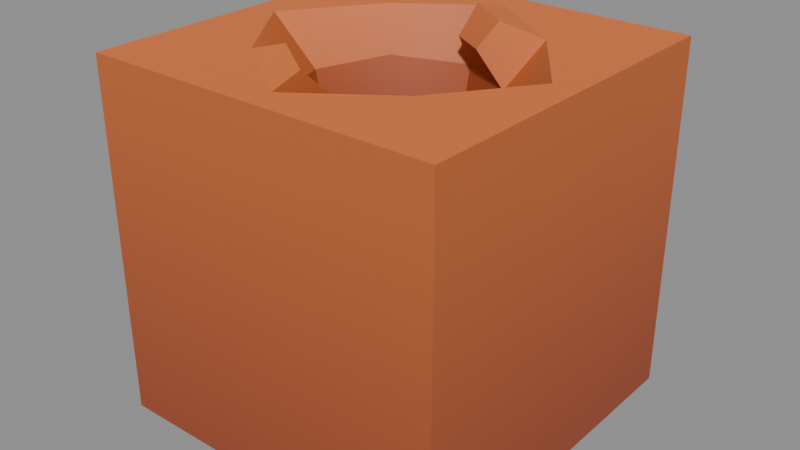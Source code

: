 # Source: kaykit_terrain_mining_v01.blend  (saved by Blender 5.2.44; exported with 4.5.12 LTS)
import bpy
from mathutils import Matrix  # noqa: F401  (used for matrix-valued properties, if any)

bpy.ops.wm.read_factory_settings(use_empty=True)
scene = bpy.context.scene
scene.name = 'Scene'

# ---- images (referenced by path relative to the original .blend; pixels are not part of the script)
import os
ASSET_DIR = os.environ.get("B2B_ASSET_DIR", "")  # directory of the original .blend (textures are referenced by path, not embedded)
HERE = os.path.dirname(os.path.abspath(__file__))  # packed textures are extracted next to this script under _unpacked/

def load_image(name, relpath, width, height, colorspace="sRGB"):
    """Load a texture the original file referenced (path relative to the .blend, or extracted next to this script)."""
    p = next((c for c in (os.path.join(HERE, relpath), os.path.join(ASSET_DIR, relpath)) if relpath and os.path.exists(c)), "")
    if p:
        img = bpy.data.images.load(p, check_existing=True)
        img.name = name
    else:  # same state as the original file: an image datablock whose file is absent (Cycles renders it pink)
        img = bpy.data.images.new(name, width, height)
        img.source = "FILE"
        img.filepath = "//" + (relpath or name)
    img.colorspace_settings.name = colorspace
    return img
img_spacebits_texture = load_image('spacebits_texture', '_unpacked/texture_0.b1ae3fef.png', 1024, 1024, 'sRGB')

# ---- materials (node trees are filled in below, after node groups)
mat_spacebits_texture = bpy.data.materials.new('spacebits_texture')
mat_spacebits_texture.use_backface_culling = True

# ---- material node trees
mat_spacebits_texture.use_nodes = True; mat_spacebits_texture.node_tree.nodes.clear()
_N = mat_spacebits_texture.node_tree.nodes; _L = mat_spacebits_texture.node_tree.links
n0 = _N.new('ShaderNodeBsdfPrincipled'); n0.name = 'Principled BSDF'; n0.location = (10, 300)
n0.inputs[2].default_value = 0.6
n0.inputs[10].default_value = 0.005
n1 = _N.new('ShaderNodeOutputMaterial'); n1.name = 'Material Output'; n1.location = (300, 300)
n2 = _N.new('ShaderNodeTexImage'); n2.name = 'Image Texture'; n2.location = (-440, 210)
n2.label = 'BASE COLOR'
n2.image = img_spacebits_texture
_L.new(n0.outputs[0], n1.inputs[0])
_L.new(n2.outputs[0], n0.inputs[0])
n1.is_active_output = True

# ---- meshes
me_cube_15121 = bpy.data.meshes.new('Cube.15121')
me_cube_15121.from_pydata([(-1.0, -1.0, -1.0), (-1.0, -1.0, -1.0), (-1.0, -1.0, -1.0), (-0.8438, -0.002495, 1.0), (-0.8438, -0.002495, 1.0), (-0.8438, -0.002495, 1.0), (-1.0, 1.0, -1.0), (-1.0, 1.0, -1.0), (-1.0, 1.0, -1.0), (0.004743, 0.846, 1.0), (0.004743, 0.846, 1.0), (0.004743, 0.846, 1.0), (0.004743, 0.846, 1.0), (1.0, -1.0, -1.0), (1.0, -1.0, -1.0), (1.0, -1.0, -1.0), (0.004743, -0.851, 1.0), (0.004743, -0.851, 1.0), (0.004743, -0.851, 1.0), (0.004743, -0.851, 1.0), (1.0, 1.0, -1.0), (1.0, 1.0, -1.0), (1.0, 1.0, -1.0), (0.8533, -0.002495, 1.0), (0.8533, -0.002495, 1.0), (0.8533, -0.002495, 1.0), (-1.0, -1.0, 1.0), (-1.0, -1.0, 1.0), (-1.0, -1.0, 1.0), (-1.0, 1.0, 1.0), (-1.0, 1.0, 1.0), (-1.0, 1.0, 1.0), (1.0, -1.0, 1.0), (1.0, -1.0, 1.0), (1.0, -1.0, 1.0), (1.0, 1.0, 1.0), (1.0, 1.0, 1.0), (1.0, 1.0, 1.0), (-0.4902, 0.4925, 1.0), (-0.4902, 0.4925, 1.0), (-0.4902, -0.4975, 1.0), (-0.4902, -0.4975, 1.0), (-0.4902, -0.4975, 1.0), (-0.4902, -0.4975, 1.0), (0.4997, 0.4925, 1.0), (0.4997, 0.4925, 1.0), (0.4997, 0.4925, 1.0), (0.4997, 0.4925, 1.0), (0.4997, -0.4975, 1.0), (0.4997, -0.4975, 1.0), (-0.2456, 0.2479, 0.0), (-0.2456, 0.2479, 0.0), (0.004737, 0.3981, 0.0), (0.004737, 0.3981, 0.0), (0.004737, 0.3981, 0.0), (-0.2456, -0.2529, 0.0), (-0.2456, -0.2529, 0.0), (-0.3959, -0.002489, 0.0), (-0.3959, -0.002489, 0.0), (-0.3959, -0.002489, 0.0), (0.2551, 0.2479, 0.0), (0.2551, 0.2479, 0.0), (0.4053, -0.002489, 0.0), (0.4053, -0.002489, 0.0), (0.4053, -0.002489, 0.0), (0.2551, -0.2529, 0.0), (0.2551, -0.2529, 0.0), (0.004737, -0.4031, 0.0), (0.004737, -0.4031, 0.0), (0.004737, -0.4031, 0.0), (-0.5609, -0.002495, 0.75), (-0.5609, -0.002495, 0.75), (-0.5609, -0.002495, 0.75), (-0.5609, -0.002495, 0.75), (-0.4195, -0.4268, 0.75), (-0.4195, -0.4268, 0.75), (-0.4195, -0.4268, 0.75), (-0.4195, -0.4268, 0.75), (0.004743, -0.5682, 0.75), (0.004743, -0.5682, 0.75), (0.004743, -0.5682, 0.75), (0.004743, -0.5682, 0.75), (0.004743, -0.5682, 0.75), (0.3583, -0.356, 0.75), (0.3583, -0.356, 0.75), (0.004743, 0.5632, 0.75), (0.004743, 0.5632, 0.75), (0.004743, 0.5632, 0.75), (0.004743, 0.5632, 0.75), (0.004743, 0.5632, 0.75), (0.3583, 0.3511, 0.75), (0.3583, 0.3511, 0.75), (0.3583, 0.3511, 0.75), (0.3583, 0.3511, 0.75), (-0.4195, 0.4218, 0.75), (-0.4195, 0.4218, 0.75), (0.7118, -0.002495, 0.75), (0.7118, -0.002495, 0.75), (0.7118, -0.002495, 0.75), (0.7118, -0.002495, 0.75), (0.018, 0.5928, 1.073), (0.018, 0.5928, 1.073), (0.018, 0.5928, 1.073), (0.2881, 0.3999, 1.073), (0.2881, 0.3999, 1.073), (0.2881, 0.3999, 1.073), (0.2109, 0.3227, 0.9361), (0.2109, 0.3227, 0.9361), (0.2109, 0.3227, 0.9361), (0.018, 0.4385, 0.9361), (0.018, 0.4385, 0.9361), (0.018, 0.4385, 0.9361), (-0.02142, -0.6477, 1.038), (-0.02142, -0.6477, 1.038), (-0.02142, -0.6477, 1.038), (-0.3362, -0.4229, 1.038), (-0.3362, -0.4229, 1.038), (-0.3362, -0.4229, 1.038), (-0.02142, -0.4678, 0.8792), (-0.02142, -0.4678, 0.8792), (-0.02142, -0.4678, 0.8792), (-0.2912, -0.3779, 0.8792), (-0.2912, -0.3779, 0.8792), (-0.2912, -0.3779, 0.8792)], [], [(37, 34, 14), (37, 14, 21), (27, 1, 13), (27, 13, 33), (8, 22, 15), (8, 15, 2), (26, 29, 6), (26, 6, 0), (95, 73, 58), (95, 58, 50), (30, 36, 20), (30, 20, 7), (35, 23, 32), (32, 23, 48), (16, 32, 48), (28, 32, 16), (92, 87, 52), (92, 52, 60), (72, 77, 55), (72, 55, 57), (80, 84, 66), (80, 66, 68), (35, 31, 12), (43, 28, 16), (5, 28, 43), (31, 28, 5), (47, 35, 12), (31, 5, 39), (23, 35, 47), (12, 31, 39), (65, 62, 61), (56, 65, 61), (56, 61, 51), (56, 67, 65), (98, 92, 60), (98, 60, 63), (84, 99, 64), (84, 64, 66), (89, 95, 50), (89, 50, 53), (77, 82, 69), (77, 69, 55), (122, 116, 113), (122, 113, 118), (10, 38, 94), (10, 94, 86), (83, 49, 96), (25, 44, 90), (49, 83, 78), (4, 41, 75), (4, 75, 71), (46, 11, 102), (46, 102, 105), (38, 3, 70), (94, 38, 70), (81, 76, 123), (81, 123, 120), (97, 25, 90), (18, 49, 78), (103, 100, 109), (103, 109, 106), (88, 93, 108), (88, 108, 111), (91, 45, 104), (91, 104, 107), (9, 85, 110), (9, 110, 101), (49, 24, 96), (74, 40, 115), (74, 115, 121), (42, 17, 112), (42, 112, 117), (19, 79, 119), (19, 119, 114), (54, 51, 61), (59, 56, 51)])
me_cube_15121.polygons.foreach_set('use_smooth', [0, 0, 0, 0, 0, 0, 0, 0, 1, 1, 0, 0, 0, 0, 0, 0, 1, 1, 1, 1, 1, 1, 0, 0, 0, 0, 0, 0, 0, 0, 0, 0, 0, 0, 1, 1, 1, 1, 1, 1, 1, 1, 1, 1, 1, 1, 1, 1, 1, 1, 1, 0, 0, 1, 1, 0, 0, 1, 1, 1, 1, 0, 0, 0, 0, 0, 0, 1, 0, 0, 0, 0, 0, 0, 0, 0])
_uv = me_cube_15121.uv_layers.new(name='UVMap')
_uv.uv.foreach_set('vector', [0.9615, 0.888, 0.9615, 0.888, 0.9615, 0.8101, 0.9615, 0.888, 0.9615, 0.8101, 0.9615, 0.8101, 0.9006, 0.888, 0.9006, 0.8101, 0.9615, 0.8101, 0.9006, 0.888, 0.9615, 0.8101, 0.9615, 0.888, 0.9006, 0.7945, 0.9615, 0.7945, 0.9615, 0.7945, 0.9006, 0.7945, 0.9615, 0.7945, 0.9006, 0.7945, 0.9006, 0.888, 0.9006, 0.888, 0.9006, 0.8101, 0.9006, 0.888, 0.9006, 0.8101, 0.9006, 0.8101, 0.8994, 0.8377, 0.9038, 0.8377, 0.9038, 0.7794, 0.8994, 0.8377, 0.9038, 0.7794, 0.8994, 0.7794, 0.9006, 0.888, 0.9615, 0.888, 0.9615, 0.8101, 0.9006, 0.888, 0.9615, 0.8101, 0.9006, 0.8101, 0.9582, 0.9598, 0.9561, 0.9598, 0.9582, 0.9598, 0.9582, 0.9598, 0.9561, 0.9598, 0.951, 0.9598, 0.9438, 0.9598, 0.9582, 0.9598, 0.951, 0.9598, 0.9293, 0.9598, 0.9582, 0.9598, 0.9438, 0.9598, 0.9301, 0.8377, 0.9038, 0.8377, 0.9038, 0.7794, 0.9301, 0.8377, 0.9038, 0.7794, 0.9301, 0.7794, 0.9038, 0.8377, 0.9301, 0.8377, 0.9301, 0.7794, 0.9038, 0.8377, 0.9301, 0.7794, 0.9038, 0.7794, 0.9564, 0.8377, 0.9608, 0.8377, 0.9608, 0.7794, 0.9564, 0.8377, 0.9608, 0.7794, 0.9564, 0.7794, 0.9582, 0.9598, 0.9293, 0.9598, 0.9438, 0.9598, 0.9367, 0.9598, 0.9293, 0.9598, 0.9438, 0.9598, 0.9316, 0.9598, 0.9293, 0.9598, 0.9367, 0.9598, 0.9293, 0.9598, 0.9293, 0.9598, 0.9316, 0.9598, 0.951, 0.9598, 0.9582, 0.9598, 0.9438, 0.9598, 0.9293, 0.9598, 0.9316, 0.9598, 0.9367, 0.9598, 0.9561, 0.9598, 0.9582, 0.9598, 0.951, 0.9598, 0.9438, 0.9598, 0.9293, 0.9598, 0.9367, 0.9598, 0.9485, 0.8034, 0.9485, 0.8034, 0.9311, 0.8034, 0.9311, 0.8034, 0.9485, 0.8034, 0.9311, 0.8034, 0.9311, 0.8034, 0.9311, 0.8034, 0.9136, 0.8034, 0.9311, 0.8034, 0.9485, 0.8034, 0.9485, 0.8034, 0.9564, 0.8377, 0.9301, 0.8377, 0.9301, 0.7794, 0.9564, 0.8377, 0.9301, 0.7794, 0.9564, 0.7794, 0.9608, 0.8377, 0.9564, 0.8377, 0.9564, 0.7794, 0.9608, 0.8377, 0.9564, 0.7794, 0.9608, 0.7794, 0.9038, 0.8377, 0.8994, 0.8377, 0.8994, 0.7794, 0.9038, 0.8377, 0.8994, 0.7794, 0.9038, 0.7794, 0.9301, 0.8377, 0.9564, 0.8377, 0.9564, 0.7794, 0.9301, 0.8377, 0.9564, 0.7794, 0.9301, 0.7794, 0.9301, 0.9002, 0.9301, 0.9196, 0.9564, 0.9196, 0.9301, 0.9002, 0.9564, 0.9196, 0.9564, 0.9002, 0.9038, 0.8884, 0.8994, 0.9196, 0.8994, 0.9002, 0.9038, 0.8884, 0.8994, 0.9002, 0.9038, 0.8689, 0.9608, 0.9002, 0.9608, 0.9196, 0.9564, 0.9002, 0.9564, 0.8884, 0.9301, 0.9196, 0.9301, 0.9002, 0.9608, 0.9196, 0.9608, 0.9002, 0.9564, 0.8689, 0.9038, 0.8884, 0.9301, 0.9196, 0.9301, 0.9002, 0.9038, 0.8884, 0.9301, 0.9002, 0.9038, 0.8689, 0.9311, 0.9597, 0.9136, 0.9597, 0.9136, 0.9597, 0.9311, 0.9597, 0.9136, 0.9597, 0.9311, 0.9597, 0.8994, 0.9196, 0.9038, 0.9196, 0.9038, 0.9002, 0.8994, 0.9002, 0.8994, 0.9196, 0.9038, 0.9002, 0.9564, 0.8377, 0.9301, 0.8377, 0.9301, 0.8377, 0.9564, 0.8377, 0.9301, 0.8377, 0.9564, 0.8377, 0.9564, 0.8689, 0.9564, 0.8884, 0.9301, 0.9002, 0.9564, 0.8884, 0.9608, 0.9196, 0.9564, 0.8689, 0.9301, 0.9196, 0.9038, 0.9196, 0.9038, 0.9002, 0.9301, 0.9196, 0.9038, 0.9002, 0.9301, 0.9002, 0.9038, 0.8377, 0.9301, 0.8377, 0.9301, 0.8377, 0.9038, 0.8377, 0.9301, 0.8377, 0.9038, 0.8377, 0.9301, 0.9002, 0.9301, 0.9196, 0.9301, 0.9196, 0.9301, 0.9002, 0.9301, 0.9196, 0.9301, 0.9002, 0.9038, 0.8884, 0.9038, 0.8689, 0.9038, 0.8689, 0.9038, 0.8884, 0.9038, 0.8689, 0.9038, 0.8884, 0.9608, 0.9196, 0.9564, 0.9196, 0.9564, 0.9002, 0.9301, 0.9002, 0.9301, 0.9196, 0.9301, 0.9196, 0.9301, 0.9002, 0.9301, 0.9196, 0.9301, 0.9002, 0.9311, 0.9597, 0.9485, 0.9597, 0.9485, 0.9597, 0.9311, 0.9597, 0.9485, 0.9597, 0.9311, 0.9597, 0.9564, 0.8884, 0.9564, 0.8689, 0.9564, 0.8689, 0.9564, 0.8884, 0.9564, 0.8689, 0.9564, 0.8884, 0.9136, 0.8034, 0.9136, 0.8034, 0.9311, 0.8034, 0.9136, 0.8034, 0.9311, 0.8034, 0.9136, 0.8034])
me_cube_15121.materials.append(mat_spacebits_texture)
me_cube_15121.update()
me_cube_15121.normals_split_custom_set([tuple(v) for v in zip(*[iter([1.0, 0.0, 0.0, 1.0, 0.0, 0.0, 1.0, 0.0, 0.0, 1.0, 0.0, 0.0, 1.0, 0.0, 0.0, 1.0, 0.0, 0.0, 0.0, -1.0, 0.0, 0.0, -1.0, 0.0, 0.0, -1.0, 0.0, 0.0, -1.0, 0.0, 0.0, -1.0, 0.0, 0.0, -1.0, 0.0, 0.0, 0.0, -1.0, 0.0, 0.0, -1.0, 0.0, 0.0, -1.0, 0.0, 0.0, -1.0, 0.0, 0.0, -1.0, 0.0, 0.0, -1.0, -1.0, 0.0, 0.0, -1.0, 0.0, 0.0, -1.0, 0.0, 0.0, -1.0, 0.0, 0.0, -1.0, 0.0, 0.0, -1.0, 0.0, 0.0, 0.6822, -0.6822, 0.263, 0.8898, -0.3846, 0.2456, 0.8897, -0.3847, 0.2457, 0.6822, -0.6822, 0.263, 0.8897, -0.3847, 0.2457, 0.6822, -0.6822, 0.263, 0.0, 1.0, 0.0, 0.0, 1.0, 0.0, 0.0, 1.0, 0.0, 0.0, 1.0, 0.0, 0.0, 1.0, 0.0, 0.0, 1.0, 0.0, 0.0, 0.0, 1.0, 0.0, 0.0, 1.0, 0.0, 0.0, 1.0, -1.401e-07, 0.0, 1.0, -1.401e-07, 0.0, 1.0, -1.401e-07, 0.0, 1.0, 0.0, 0.0, 1.0, 0.0, 0.0, 1.0, 0.0, 0.0, 1.0, 0.0, 0.0, 1.0, 0.0, 0.0, 1.0, 0.0, 0.0, 1.0, -0.6355, -0.7403, 0.2192, -0.5056, -0.8426, 0.1855, -0.5056, -0.8426, 0.1855, -0.6355, -0.7403, 0.2192, -0.5056, -0.8426, 0.1855, -0.6337, -0.742, 0.2188, 0.8898, 0.3847, 0.2457, 0.6822, 0.6822, 0.263, 0.6822, 0.6822, 0.263, 0.8898, 0.3847, 0.2457, 0.6822, 0.6822, 0.263, 0.8898, 0.3847, 0.2456, -0.5056, 0.8426, 0.1855, -0.6355, 0.7403, 0.2192, -0.6337, 0.742, 0.2188, -0.5056, 0.8426, 0.1855, -0.6337, 0.742, 0.2188, -0.5056, 0.8426, 0.1855, 0.0, 0.0, 1.0, 0.0, 0.0, 1.0, 0.0, 0.0, 1.0, -1.389e-07, 0.0, 1.0, -1.389e-07, 0.0, 1.0, -1.389e-07, 0.0, 1.0, 0.0, 0.0, 1.0, 0.0, 0.0, 1.0, 0.0, 0.0, 1.0, 0.0, 0.0, 1.0, 0.0, 0.0, 1.0, 0.0, 0.0, 1.0, 0.0, 0.0, 1.0, 0.0, 0.0, 1.0, 0.0, 0.0, 1.0, 0.0, 0.0, 1.0, 0.0, 0.0, 1.0, 0.0, 0.0, 1.0, 0.0, 0.0, 1.0, 0.0, 0.0, 1.0, 0.0, 0.0, 1.0, 0.0, 0.0, 1.0, 0.0, 0.0, 1.0, 0.0, 0.0, 1.0, 0.0, 0.0, 1.0, 0.0, 0.0, 1.0, 0.0, 0.0, 1.0, 0.0, 0.0, 1.0, 0.0, 0.0, 1.0, 0.0, 0.0, 1.0, 0.0, 0.0, 1.0, 0.0, 0.0, 1.0, 0.0, 0.0, 1.0, 0.0, 0.0, 1.0, 0.0, 0.0, 1.0, 0.0, 0.0, 1.0, -0.7443, -0.6209, 0.246, -0.6355, -0.7403, 0.2192, -0.6337, -0.742, 0.2188, -0.7443, -0.6209, 0.246, -0.6337, -0.742, 0.2188, -0.7444, -0.6208, 0.246, -0.6355, 0.7403, 0.2192, -0.7443, 0.6209, 0.246, -0.7443, 0.6209, 0.246, -0.6355, 0.7403, 0.2192, -0.7443, 0.6209, 0.246, -0.6337, 0.742, 0.2188, 0.3847, -0.8898, 0.2456, 0.6822, -0.6822, 0.263, 0.6822, -0.6822, 0.263, 0.3847, -0.8898, 0.2456, 0.6822, -0.6822, 0.263, 0.3847, -0.8898, 0.2456, 0.6822, 0.6822, 0.263, 0.3846, 0.8898, 0.2456, 0.3847, 0.8897, 0.2457, 0.6822, 0.6822, 0.263, 0.3847, 0.8897, 0.2457, 0.6822, 0.6822, 0.263, 0.3903, 0.7248, 0.5677, 0.3903, 0.7248, 0.5677, 0.3903, 0.7248, 0.5677, 0.3903, 0.7248, 0.5677, 0.3903, 0.7248, 0.5677, 0.3903, 0.7248, 0.5678, 0.3903, -0.7248, 0.5677, 0.615, -0.5642, 0.5509, 0.685, -0.5457, 0.4827, 0.3903, -0.7248, 0.5677, 0.685, -0.5457, 0.4827, 0.3903, -0.7248, 0.5678, -0.4782, 0.6205, 0.6215, -0.5211, 0.6003, 0.6067, -0.6901, 0.5394, 0.4824, -0.6576, -0.5857, 0.4737, -0.6388, -0.4563, 0.6195, -0.65, -0.5145, 0.5592, -0.5211, 0.6003, 0.6067, -0.4782, 0.6205, 0.6215, -0.4216, 0.6234, 0.6585, 0.7248, 0.3903, 0.5677, 0.7248, 0.3903, 0.5677, 0.7248, 0.3903, 0.5677, 0.7248, 0.3903, 0.5677, 0.7248, 0.3903, 0.5677, 0.7248, 0.3903, 0.5678, 0.1996, 0.2795, 0.9392, 0.1996, 0.2795, 0.9392, 0.1996, 0.2795, 0.9392, 0.1996, 0.2795, 0.9392, 0.1996, 0.2795, 0.9392, 0.1996, 0.2795, 0.9392, 0.615, -0.5642, 0.5509, 0.5987, -0.4276, 0.6773, 0.6919, -0.4018, 0.5998, 0.685, -0.5457, 0.4827, 0.615, -0.5642, 0.5509, 0.6919, -0.4018, 0.5998, 0.2623, 0.787, -0.5584, 0.2623, 0.787, -0.5584, 0.2623, 0.787, -0.5584, 0.2623, 0.787, -0.5584, 0.2623, 0.787, -0.5584, 0.2623, 0.787, -0.5584, -0.6565, -0.6565, 0.3714, -0.6576, -0.5857, 0.4737, -0.65, -0.5145, 0.5592, -0.4276, 0.5987, 0.6773, -0.5211, 0.6003, 0.6067, -0.4216, 0.6234, 0.6585, -0.42, -0.63, 0.6533, -0.42, -0.6299, 0.6533, -0.42, -0.6299, 0.6533, -0.42, -0.63, 0.6533, -0.42, -0.6299, 0.6533, -0.42, -0.6299, 0.6533, -0.4531, -0.7552, -0.4737, -0.4531, -0.7552, -0.4737, -0.4531, -0.7552, -0.4737, -0.4531, -0.7552, -0.4737, -0.4531, -0.7552, -0.4737, -0.4531, -0.7552, -0.4737, 0.4549, -0.8605, 0.2294, 0.4549, -0.8605, 0.2294, 0.4549, -0.8605, 0.2294, 0.4549, -0.8605, 0.2294, 0.4549, -0.8605, 0.2294, 0.4549, -0.8605, 0.2294, -0.9982, -0.03946, 0.04464, -0.9982, -0.03946, 0.04464, -0.9982, -0.03946, 0.04464, -0.9982, -0.03946, 0.04464, -0.9982, -0.03946, 0.04464, -0.9982, -0.03946, 0.04464, -0.5211, 0.6003, 0.6067, -0.7392, 0.528, 0.4181, -0.6901, 0.5394, 0.4824, -0.4567, 0.8815, 0.1201, -0.4567, 0.8815, 0.1201, -0.4567, 0.8815, 0.1201, -0.4567, 0.8815, 0.1201, -0.4567, 0.8815, 0.1201, -0.4567, 0.8815, 0.1201, -0.143, -0.2002, 0.9693, -0.143, -0.2002, 0.9693, -0.143, -0.2002, 0.9693, -0.143, -0.2002, 0.9693, -0.143, -0.2002, 0.9693, -0.143, -0.2002, 0.9693, 0.9874, 0.1048, 0.1186, 0.9874, 0.1048, 0.1186, 0.9874, 0.1048, 0.1186, 0.9874, 0.1048, 0.1186, 0.9874, 0.1048, 0.1186, 0.9874, 0.1048, 0.1186, 0.0, 0.0, 1.0, 0.0, 0.0, 1.0, 0.0, 0.0, 1.0, 0.0, 0.0, 1.0, 0.0, 0.0, 1.0, 0.0, 0.0, 1.0])] * 3)])

# ---- objects
ob_root = bpy.data.objects.new('root', None)
ob_terrain_mining = bpy.data.objects.new('terrain_mining', me_cube_15121)

# ---- transforms, parenting, visibility, modifiers, constraints
ob_root.location = (0.0, 0.0, 0.0)
ob_root.rotation_mode = 'QUATERNION'
ob_root.rotation_quaternion = (1.0, 0.0, 0.0, 0.0)
ob_root.empty_display_size = 0.001
ob_terrain_mining.parent = ob_root
ob_terrain_mining.location = (0.0, 0.0, 0.0)
ob_terrain_mining.rotation_mode = 'QUATERNION'
ob_terrain_mining.rotation_quaternion = (1.0, 0.0, 0.0, 0.0)

# ---- collection membership
scene.collection.objects.link(ob_root)
scene.collection.objects.link(ob_terrain_mining)

# ---- scene / render settings (as saved in the file)
scene.frame_start = 1; scene.frame_end = 250; scene.frame_set(1)
scene.render.engine = 'BLENDER_EEVEE_NEXT'
scene.render.bake_bias = 0.0
scene.render.bake_samples = 0
scene.render.compositor_device = 'GPU'
scene.eevee.use_volume_custom_range = False
scene.eevee.fast_gi_thickness_near = 0.1
scene.eevee.fast_gi_thickness_far = 0.0
scene.eevee.ray_tracing_options.screen_trace_thickness = 0.1
bpy.context.view_layer.update()

# ---- added for rendering (the .blend has no active camera and no usable light): camera, sun + grey world if the file has none
cam_auto = bpy.data.cameras.new('AutoCamera')
cam_auto.lens = 50.0
cam_auto.sensor_width = 36.0
cam_auto.clip_end = 1000.0
ob_auto_camera = bpy.data.objects.new('AutoCamera', cam_auto)
scene.collection.objects.link(ob_auto_camera)
ob_auto_camera.location = (3.24428, -3.89313, 2.63169)
ob_auto_camera.rotation_euler = (1.09748, -7.21219e-08, 0.694738)
scene.camera = ob_auto_camera
light_auto_sun = bpy.data.lights.new('AutoSun', 'SUN')
light_auto_sun.energy = 3.0
light_auto_sun.angle = 0.0523599
ob_auto_sun = bpy.data.objects.new('AutoSun', light_auto_sun)
scene.collection.objects.link(ob_auto_sun)
ob_auto_sun.rotation_euler = (0.872665, 0.174533, 0.523599)
if scene.world is None:
    world_auto = bpy.data.worlds.new('AutoWorld')
    world_auto.color = (0.3, 0.3, 0.3)
    scene.world = world_auto
bpy.context.view_layer.update()
